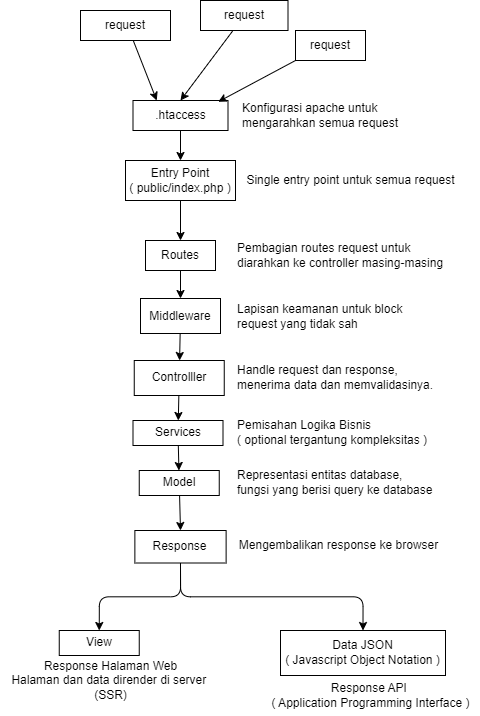

The diagram above was exported from draw.io. Its source (the exported page's mxGraphModel, read from the mxfile embedded in the PNG):
<mxGraphModel dx="377" dy="872" grid="1" gridSize="10" guides="1" tooltips="1" connect="1" arrows="1" fold="1" page="0" pageScale="1" pageWidth="850" pageHeight="1100" math="0" shadow="0">
  <root>
    <mxCell id="0" />
    <mxCell id="1" parent="0" />
    <mxCell id="2" value="" style="edgeStyle=none;html=1;" parent="1" source="3" target="5" edge="1">
      <mxGeometry relative="1" as="geometry" />
    </mxCell>
    <mxCell id="3" value="Routes" style="whiteSpace=wrap;html=1;" parent="1" vertex="1">
      <mxGeometry x="795" y="680" width="70" height="30" as="geometry" />
    </mxCell>
    <mxCell id="4" value="" style="edgeStyle=none;html=1;" parent="1" source="5" target="7" edge="1">
      <mxGeometry relative="1" as="geometry" />
    </mxCell>
    <mxCell id="5" value="Middleware" style="whiteSpace=wrap;html=1;" parent="1" vertex="1">
      <mxGeometry x="790" y="738" width="80" height="35" as="geometry" />
    </mxCell>
    <mxCell id="6" value="" style="edgeStyle=none;html=1;" parent="1" source="7" target="9" edge="1">
      <mxGeometry relative="1" as="geometry" />
    </mxCell>
    <mxCell id="7" value="Controlller" style="whiteSpace=wrap;html=1;" parent="1" vertex="1">
      <mxGeometry x="783.75" y="800" width="90" height="35" as="geometry" />
    </mxCell>
    <mxCell id="8" value="" style="edgeStyle=none;html=1;" parent="1" source="9" target="10" edge="1">
      <mxGeometry relative="1" as="geometry" />
    </mxCell>
    <mxCell id="9" value="Services" style="whiteSpace=wrap;html=1;" parent="1" vertex="1">
      <mxGeometry x="782.5" y="860" width="90" height="25" as="geometry" />
    </mxCell>
    <mxCell id="29" style="edgeStyle=none;html=1;entryX=0.5;entryY=0;entryDx=0;entryDy=0;" parent="1" source="10" target="24" edge="1">
      <mxGeometry relative="1" as="geometry" />
    </mxCell>
    <mxCell id="10" value="Model" style="whiteSpace=wrap;html=1;" parent="1" vertex="1">
      <mxGeometry x="788.75" y="910" width="80" height="25" as="geometry" />
    </mxCell>
    <mxCell id="11" style="edgeStyle=none;html=1;entryX=0.5;entryY=0;entryDx=0;entryDy=0;" parent="1" source="12" target="3" edge="1">
      <mxGeometry relative="1" as="geometry" />
    </mxCell>
    <mxCell id="12" value="Entry Point&lt;div&gt;( public/index.php )&lt;/div&gt;" style="rounded=0;whiteSpace=wrap;html=1;" parent="1" vertex="1">
      <mxGeometry x="775" y="600" width="110" height="40" as="geometry" />
    </mxCell>
    <mxCell id="13" style="edgeStyle=none;html=1;" parent="1" source="14" target="12" edge="1">
      <mxGeometry relative="1" as="geometry" />
    </mxCell>
    <mxCell id="14" value=".htaccess" style="rounded=0;whiteSpace=wrap;html=1;" parent="1" vertex="1">
      <mxGeometry x="782.5" y="540" width="95" height="30" as="geometry" />
    </mxCell>
    <mxCell id="15" style="edgeStyle=none;html=1;entryX=0.5;entryY=0;entryDx=0;entryDy=0;" parent="1" source="16" target="14" edge="1">
      <mxGeometry relative="1" as="geometry" />
    </mxCell>
    <mxCell id="16" value="request" style="rounded=0;whiteSpace=wrap;html=1;" parent="1" vertex="1">
      <mxGeometry x="850" y="440" width="87.5" height="30" as="geometry" />
    </mxCell>
    <mxCell id="17" value="request" style="rounded=0;whiteSpace=wrap;html=1;" parent="1" vertex="1">
      <mxGeometry x="945" y="470" width="70" height="30" as="geometry" />
    </mxCell>
    <mxCell id="18" style="edgeStyle=none;html=1;exitX=0.586;exitY=1;exitDx=0;exitDy=0;entryX=0.25;entryY=0;entryDx=0;entryDy=0;exitPerimeter=0;" parent="1" source="19" target="14" edge="1">
      <mxGeometry relative="1" as="geometry" />
    </mxCell>
    <mxCell id="19" value="request" style="rounded=0;whiteSpace=wrap;html=1;" parent="1" vertex="1">
      <mxGeometry x="730" y="450" width="90" height="30" as="geometry" />
    </mxCell>
    <mxCell id="20" style="edgeStyle=none;html=1;exitX=0;exitY=1;exitDx=0;exitDy=0;entryX=0.898;entryY=0.042;entryDx=0;entryDy=0;entryPerimeter=0;" parent="1" source="17" target="14" edge="1">
      <mxGeometry relative="1" as="geometry" />
    </mxCell>
    <mxCell id="21" value="View" style="whiteSpace=wrap;html=1;" parent="1" vertex="1">
      <mxGeometry x="708.75" y="1070" width="80" height="25" as="geometry" />
    </mxCell>
    <mxCell id="30" style="edgeStyle=orthogonalEdgeStyle;html=1;entryX=0.5;entryY=0;entryDx=0;entryDy=0;exitX=0.5;exitY=1;exitDx=0;exitDy=0;" parent="1" source="24" target="21" edge="1">
      <mxGeometry relative="1" as="geometry" />
    </mxCell>
    <mxCell id="31" style="edgeStyle=orthogonalEdgeStyle;html=1;entryX=0.5;entryY=0;entryDx=0;entryDy=0;exitX=0.5;exitY=1;exitDx=0;exitDy=0;" parent="1" source="24" target="26" edge="1">
      <mxGeometry relative="1" as="geometry" />
    </mxCell>
    <mxCell id="24" value="Response" style="whiteSpace=wrap;html=1;" parent="1" vertex="1">
      <mxGeometry x="784.37" y="970" width="91.25" height="32.5" as="geometry" />
    </mxCell>
    <mxCell id="26" value="Data JSON&lt;div&gt;( Javascript Object Notation )&lt;/div&gt;" style="whiteSpace=wrap;html=1;" parent="1" vertex="1">
      <mxGeometry x="930" y="1070" width="165" height="45" as="geometry" />
    </mxCell>
    <mxCell id="32" value="Pemisahan Logika Bisnis&amp;nbsp;&lt;div&gt;( optional tergantung kompleksitas )&lt;/div&gt;" style="text;html=1;align=left;verticalAlign=middle;resizable=0;points=[];autosize=1;strokeColor=none;fillColor=none;" parent="1" vertex="1">
      <mxGeometry x="885" y="852.5" width="210" height="40" as="geometry" />
    </mxCell>
    <mxCell id="33" value="Single entry point untuk semua request" style="text;html=1;align=center;verticalAlign=middle;resizable=0;points=[];autosize=1;strokeColor=none;fillColor=none;" parent="1" vertex="1">
      <mxGeometry x="885" y="605" width="230" height="30" as="geometry" />
    </mxCell>
    <mxCell id="34" value="Pembagian routes request untuk&amp;nbsp;&lt;div&gt;diarahkan ke controller masing-masing&lt;/div&gt;" style="text;html=1;align=left;verticalAlign=middle;resizable=0;points=[];autosize=1;strokeColor=none;fillColor=none;" parent="1" vertex="1">
      <mxGeometry x="885" y="675" width="230" height="40" as="geometry" />
    </mxCell>
    <mxCell id="35" value="Lapisan keamanan untuk block&amp;nbsp;&lt;div&gt;request yang tidak sah&lt;/div&gt;" style="text;html=1;align=left;verticalAlign=middle;resizable=0;points=[];autosize=1;strokeColor=none;fillColor=none;" parent="1" vertex="1">
      <mxGeometry x="885" y="735.5" width="190" height="40" as="geometry" />
    </mxCell>
    <mxCell id="36" value="Handle request dan response,&amp;nbsp;&lt;div&gt;menerima data dan memvalidasinya.&lt;/div&gt;" style="text;html=1;align=left;verticalAlign=middle;resizable=0;points=[];autosize=1;strokeColor=none;fillColor=none;" parent="1" vertex="1">
      <mxGeometry x="885" y="797.5" width="220" height="40" as="geometry" />
    </mxCell>
    <mxCell id="37" value="Representasi entitas database,&amp;nbsp;&lt;div&gt;fungsi yang berisi query ke database&lt;/div&gt;" style="text;html=1;align=left;verticalAlign=middle;resizable=0;points=[];autosize=1;strokeColor=none;fillColor=none;" parent="1" vertex="1">
      <mxGeometry x="885" y="902.5" width="220" height="40" as="geometry" />
    </mxCell>
    <mxCell id="38" value="Mengembalikan response ke browser" style="text;html=1;align=center;verticalAlign=middle;resizable=0;points=[];autosize=1;strokeColor=none;fillColor=none;" parent="1" vertex="1">
      <mxGeometry x="877.5" y="970" width="220" height="30" as="geometry" />
    </mxCell>
    <mxCell id="39" value="Response API&amp;nbsp;&lt;div&gt;( Application Programming Interface )&lt;/div&gt;" style="text;html=1;align=center;verticalAlign=middle;resizable=0;points=[];autosize=1;strokeColor=none;fillColor=none;" parent="1" vertex="1">
      <mxGeometry x="910" y="1115" width="220" height="40" as="geometry" />
    </mxCell>
    <mxCell id="40" value="Response Halaman Web&lt;div&gt;Halaman dan data dirender di server&amp;nbsp;&lt;/div&gt;&lt;div&gt;(SSR)&lt;/div&gt;" style="text;html=1;align=center;verticalAlign=middle;resizable=0;points=[];autosize=1;strokeColor=none;fillColor=none;" parent="1" vertex="1">
      <mxGeometry x="650" y="1090" width="220" height="60" as="geometry" />
    </mxCell>
    <mxCell id="41" value="Konfigurasi apache untuk&amp;nbsp;&lt;div&gt;mengarahkan semua request&lt;/div&gt;" style="text;html=1;align=left;verticalAlign=middle;resizable=0;points=[];autosize=1;strokeColor=none;fillColor=none;" parent="1" vertex="1">
      <mxGeometry x="890" y="535" width="180" height="40" as="geometry" />
    </mxCell>
  </root>
</mxGraphModel>